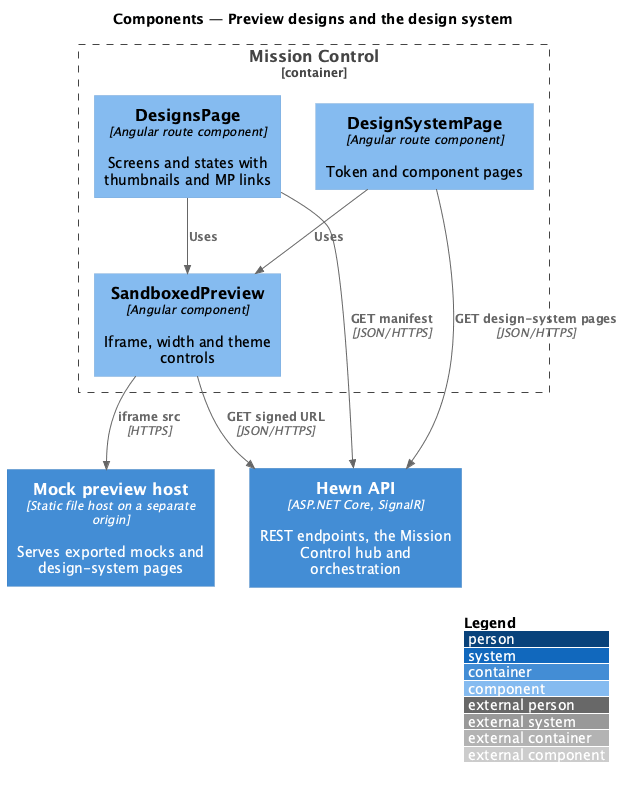

The diagram above was rendered by PlantUML. Its source (embedded in the PNG):
@startuml
!include <C4/C4_Component>
LAYOUT_WITH_LEGEND()
title Components — Preview designs and the design system

Container(api, "Hewn API", "ASP.NET Core, SignalR", "REST endpoints, the Mission Control hub and orchestration")
Container(preview, "Mock preview host", "Static file host on a separate origin", "Serves exported mocks and design-system pages")
Container_Boundary(spa_b, "Mission Control") {
  Component(designs, "DesignsPage", "Angular route component", "Screens and states with thumbnails and MP links")
  Component(ds, "DesignSystemPage", "Angular route component", "Token and component pages")
  Component(prev, "SandboxedPreview", "Angular component", "Iframe, width and theme controls")
}

Rel(designs, prev, "Uses")
Rel(ds, prev, "Uses")
Rel(designs, api, "GET manifest", "JSON/HTTPS")
Rel(ds, api, "GET design-system pages", "JSON/HTTPS")
Rel(prev, api, "GET signed URL", "JSON/HTTPS")
Rel(prev, preview, "iframe src", "HTTPS")
@enduml